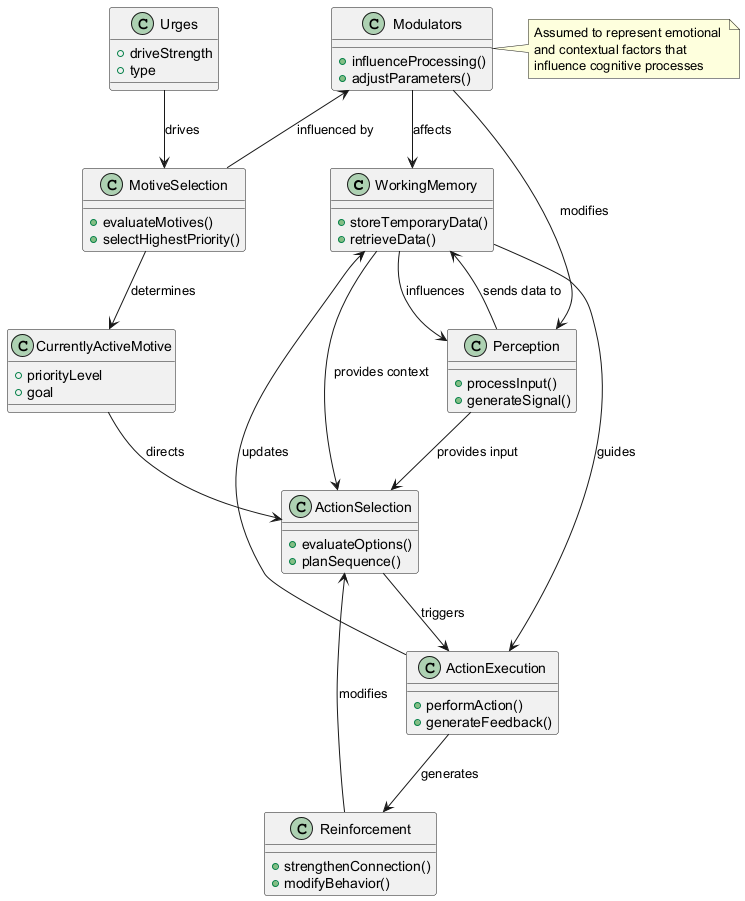

The diagram above was rendered by PlantUML. Its source (embedded in the PNG):
@startuml
class WorkingMemory {
  + storeTemporaryData()
  + retrieveData()
}

class Perception {
  + processInput()
  + generateSignal()
}

class ActionSelection {
  + evaluateOptions()
  + planSequence()
}

class ActionExecution {
  + performAction()
  + generateFeedback()
}

class CurrentlyActiveMotive {
  + priorityLevel
  + goal
}

class MotiveSelection {
  + evaluateMotives()
  + selectHighestPriority()
}

class Urges {
  + driveStrength
  + type
}

class Reinforcement {
  + strengthenConnection()
  + modifyBehavior()
}

class Modulators {
  + influenceProcessing()
  + adjustParameters()
}

Perception --> WorkingMemory : sends data to
WorkingMemory --> Perception : influences
Perception --> ActionSelection : provides input
ActionSelection --> ActionExecution : triggers
ActionExecution --> WorkingMemory : updates
WorkingMemory --> ActionSelection : provides context
WorkingMemory --> ActionExecution : guides
CurrentlyActiveMotive --> ActionSelection : directs
MotiveSelection --> CurrentlyActiveMotive : determines
Urges --> MotiveSelection : drives
Modulators --> Perception : modifies
Modulators --> WorkingMemory : affects
Modulators <-- MotiveSelection : influenced by
ActionExecution --> Reinforcement : generates
Reinforcement --> ActionSelection : modifies

note right of Modulators
  Assumed to represent emotional 
  and contextual factors that 
  influence cognitive processes
end note
@enduml